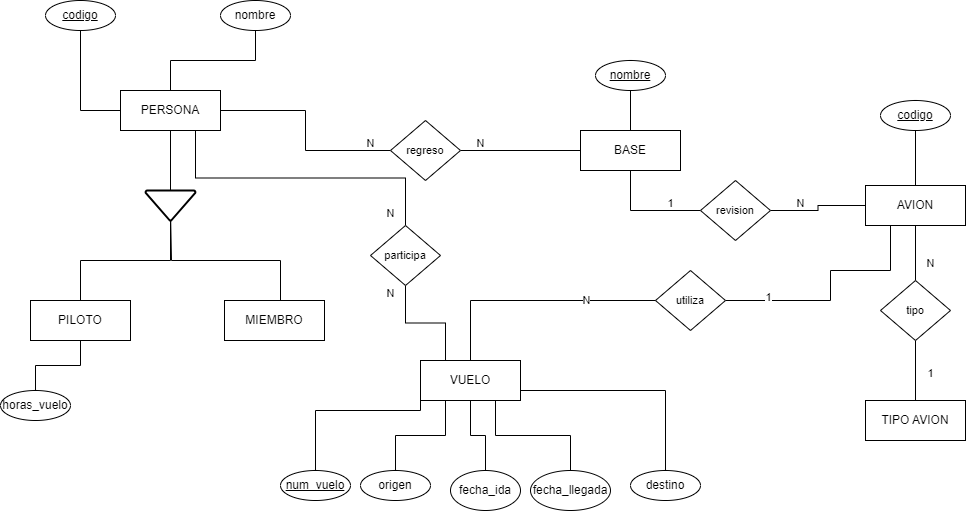

The diagram above was exported from draw.io. Its source (the exported page's mxGraphModel, read from the mxfile embedded in the PNG):
<mxGraphModel dx="1434" dy="738" grid="1" gridSize="10" guides="1" tooltips="1" connect="1" arrows="1" fold="1" page="1" pageScale="1" pageWidth="827" pageHeight="1169" math="0" shadow="0">
  <root>
    <mxCell id="0" />
    <mxCell id="1" parent="0" />
    <mxCell id="8cNiGGyFjjtaueNo4tWh-2" style="edgeStyle=orthogonalEdgeStyle;rounded=0;orthogonalLoop=1;jettySize=auto;html=1;endArrow=none;endFill=0;" edge="1" parent="1" source="8cNiGGyFjjtaueNo4tWh-4">
      <mxGeometry relative="1" as="geometry">
        <mxPoint x="260" y="230" as="targetPoint" />
        <Array as="points">
          <mxPoint x="370" y="280" />
          <mxPoint x="261" y="280" />
        </Array>
      </mxGeometry>
    </mxCell>
    <mxCell id="8cNiGGyFjjtaueNo4tWh-4" value="MIEMBRO" style="whiteSpace=wrap;html=1;align=center;" vertex="1" parent="1">
      <mxGeometry x="314" y="320" width="100" height="40" as="geometry" />
    </mxCell>
    <mxCell id="8cNiGGyFjjtaueNo4tWh-6" value="PILOTO" style="whiteSpace=wrap;html=1;align=center;" vertex="1" parent="1">
      <mxGeometry x="120" y="320" width="100" height="40" as="geometry" />
    </mxCell>
    <mxCell id="8cNiGGyFjjtaueNo4tWh-47" style="edgeStyle=orthogonalEdgeStyle;shape=connector;rounded=0;orthogonalLoop=1;jettySize=auto;html=1;exitX=0.5;exitY=0;exitDx=0;exitDy=0;entryX=0.5;entryY=1;entryDx=0;entryDy=0;labelBackgroundColor=default;strokeColor=default;align=center;verticalAlign=middle;fontFamily=Helvetica;fontSize=11;fontColor=default;endArrow=none;endFill=0;" edge="1" parent="1" source="8cNiGGyFjjtaueNo4tWh-7" target="8cNiGGyFjjtaueNo4tWh-46">
      <mxGeometry relative="1" as="geometry" />
    </mxCell>
    <mxCell id="8cNiGGyFjjtaueNo4tWh-62" style="edgeStyle=orthogonalEdgeStyle;shape=connector;rounded=0;orthogonalLoop=1;jettySize=auto;html=1;exitX=0.5;exitY=1;exitDx=0;exitDy=0;entryX=0;entryY=0.5;entryDx=0;entryDy=0;labelBackgroundColor=default;strokeColor=default;align=center;verticalAlign=middle;fontFamily=Helvetica;fontSize=11;fontColor=default;endArrow=none;endFill=0;" edge="1" parent="1" source="8cNiGGyFjjtaueNo4tWh-7" target="8cNiGGyFjjtaueNo4tWh-61">
      <mxGeometry relative="1" as="geometry" />
    </mxCell>
    <mxCell id="8cNiGGyFjjtaueNo4tWh-7" value="BASE" style="whiteSpace=wrap;html=1;align=center;" vertex="1" parent="1">
      <mxGeometry x="670" y="150" width="100" height="40" as="geometry" />
    </mxCell>
    <mxCell id="8cNiGGyFjjtaueNo4tWh-8" style="edgeStyle=orthogonalEdgeStyle;rounded=0;orthogonalLoop=1;jettySize=auto;html=1;exitX=0.5;exitY=1;exitDx=0;exitDy=0;endArrow=none;endFill=0;" edge="1" parent="1" source="8cNiGGyFjjtaueNo4tWh-11" target="8cNiGGyFjjtaueNo4tWh-12">
      <mxGeometry relative="1" as="geometry" />
    </mxCell>
    <mxCell id="8cNiGGyFjjtaueNo4tWh-9" style="edgeStyle=orthogonalEdgeStyle;shape=connector;rounded=0;orthogonalLoop=1;jettySize=auto;html=1;exitX=1;exitY=0.5;exitDx=0;exitDy=0;entryX=0;entryY=0.5;entryDx=0;entryDy=0;labelBackgroundColor=default;strokeColor=default;align=center;verticalAlign=middle;fontFamily=Helvetica;fontSize=11;fontColor=default;endArrow=none;endFill=0;" edge="1" parent="1" source="8cNiGGyFjjtaueNo4tWh-11" target="8cNiGGyFjjtaueNo4tWh-27">
      <mxGeometry relative="1" as="geometry" />
    </mxCell>
    <mxCell id="8cNiGGyFjjtaueNo4tWh-71" style="edgeStyle=orthogonalEdgeStyle;shape=connector;rounded=0;orthogonalLoop=1;jettySize=auto;html=1;exitX=0.75;exitY=1;exitDx=0;exitDy=0;labelBackgroundColor=default;strokeColor=default;align=center;verticalAlign=middle;fontFamily=Helvetica;fontSize=11;fontColor=default;endArrow=none;endFill=0;entryX=0.5;entryY=0;entryDx=0;entryDy=0;" edge="1" parent="1" source="8cNiGGyFjjtaueNo4tWh-11" target="8cNiGGyFjjtaueNo4tWh-72">
      <mxGeometry relative="1" as="geometry">
        <mxPoint x="500" y="280" as="targetPoint" />
      </mxGeometry>
    </mxCell>
    <mxCell id="8cNiGGyFjjtaueNo4tWh-11" value="PERSONA" style="whiteSpace=wrap;html=1;align=center;" vertex="1" parent="1">
      <mxGeometry x="210" y="110" width="100" height="40" as="geometry" />
    </mxCell>
    <mxCell id="8cNiGGyFjjtaueNo4tWh-12" value="" style="strokeWidth=2;html=1;shape=mxgraph.flowchart.merge_or_storage;whiteSpace=wrap;" vertex="1" parent="1">
      <mxGeometry x="235" y="210" width="50" height="30" as="geometry" />
    </mxCell>
    <mxCell id="8cNiGGyFjjtaueNo4tWh-13" style="edgeStyle=orthogonalEdgeStyle;rounded=0;orthogonalLoop=1;jettySize=auto;html=1;exitX=0.5;exitY=0;exitDx=0;exitDy=0;entryX=0.5;entryY=1;entryDx=0;entryDy=0;entryPerimeter=0;endArrow=none;endFill=0;" edge="1" parent="1" source="8cNiGGyFjjtaueNo4tWh-6" target="8cNiGGyFjjtaueNo4tWh-12">
      <mxGeometry relative="1" as="geometry" />
    </mxCell>
    <mxCell id="8cNiGGyFjjtaueNo4tWh-20" value="" style="edgeStyle=orthogonalEdgeStyle;rounded=0;orthogonalLoop=1;jettySize=auto;html=1;endArrow=none;endFill=0;" edge="1" parent="1" source="8cNiGGyFjjtaueNo4tWh-21" target="8cNiGGyFjjtaueNo4tWh-11">
      <mxGeometry relative="1" as="geometry" />
    </mxCell>
    <mxCell id="8cNiGGyFjjtaueNo4tWh-21" value="nombre" style="ellipse;whiteSpace=wrap;html=1;" vertex="1" parent="1">
      <mxGeometry x="310" y="20" width="70" height="30" as="geometry" />
    </mxCell>
    <mxCell id="8cNiGGyFjjtaueNo4tWh-22" style="edgeStyle=orthogonalEdgeStyle;rounded=0;orthogonalLoop=1;jettySize=auto;html=1;exitX=0.5;exitY=1;exitDx=0;exitDy=0;entryX=0;entryY=0.5;entryDx=0;entryDy=0;endArrow=none;endFill=0;" edge="1" parent="1" source="8cNiGGyFjjtaueNo4tWh-23" target="8cNiGGyFjjtaueNo4tWh-11">
      <mxGeometry relative="1" as="geometry" />
    </mxCell>
    <mxCell id="8cNiGGyFjjtaueNo4tWh-23" value="&lt;u&gt;codigo&lt;/u&gt;" style="ellipse;whiteSpace=wrap;html=1;" vertex="1" parent="1">
      <mxGeometry x="135" y="20" width="70" height="30" as="geometry" />
    </mxCell>
    <mxCell id="8cNiGGyFjjtaueNo4tWh-26" style="edgeStyle=orthogonalEdgeStyle;shape=connector;rounded=0;orthogonalLoop=1;jettySize=auto;html=1;exitX=1;exitY=0.5;exitDx=0;exitDy=0;entryX=0;entryY=0.5;entryDx=0;entryDy=0;labelBackgroundColor=default;strokeColor=default;align=center;verticalAlign=middle;fontFamily=Helvetica;fontSize=11;fontColor=default;endArrow=none;endFill=0;" edge="1" parent="1" source="8cNiGGyFjjtaueNo4tWh-27" target="8cNiGGyFjjtaueNo4tWh-7">
      <mxGeometry relative="1" as="geometry" />
    </mxCell>
    <mxCell id="8cNiGGyFjjtaueNo4tWh-27" value="regreso" style="shape=rhombus;perimeter=rhombusPerimeter;whiteSpace=wrap;html=1;align=center;fontFamily=Helvetica;fontSize=11;fontColor=default;" vertex="1" parent="1">
      <mxGeometry x="480" y="140" width="70" height="60" as="geometry" />
    </mxCell>
    <mxCell id="8cNiGGyFjjtaueNo4tWh-28" value="N" style="text;html=1;align=center;verticalAlign=middle;resizable=0;points=[];autosize=1;strokeColor=none;fillColor=none;fontSize=11;fontFamily=Helvetica;fontColor=default;" vertex="1" parent="1">
      <mxGeometry x="445" y="148" width="30" height="30" as="geometry" />
    </mxCell>
    <mxCell id="8cNiGGyFjjtaueNo4tWh-29" value="N" style="text;html=1;align=center;verticalAlign=middle;resizable=0;points=[];autosize=1;strokeColor=none;fillColor=none;fontSize=11;fontFamily=Helvetica;fontColor=default;" vertex="1" parent="1">
      <mxGeometry x="555" y="148" width="30" height="30" as="geometry" />
    </mxCell>
    <mxCell id="8cNiGGyFjjtaueNo4tWh-33" style="edgeStyle=orthogonalEdgeStyle;shape=connector;rounded=0;orthogonalLoop=1;jettySize=auto;html=1;exitX=0.5;exitY=0;exitDx=0;exitDy=0;entryX=0.5;entryY=1;entryDx=0;entryDy=0;labelBackgroundColor=default;strokeColor=default;align=center;verticalAlign=middle;fontFamily=Helvetica;fontSize=11;fontColor=default;endArrow=none;endFill=0;" edge="1" parent="1" source="8cNiGGyFjjtaueNo4tWh-32" target="8cNiGGyFjjtaueNo4tWh-6">
      <mxGeometry relative="1" as="geometry" />
    </mxCell>
    <mxCell id="8cNiGGyFjjtaueNo4tWh-32" value="horas_vuelo" style="ellipse;whiteSpace=wrap;html=1;" vertex="1" parent="1">
      <mxGeometry x="90" y="410" width="70" height="30" as="geometry" />
    </mxCell>
    <mxCell id="8cNiGGyFjjtaueNo4tWh-35" value="&lt;u&gt;num_vuelo&lt;/u&gt;" style="ellipse;whiteSpace=wrap;html=1;" vertex="1" parent="1">
      <mxGeometry x="370" y="490" width="70" height="30" as="geometry" />
    </mxCell>
    <mxCell id="8cNiGGyFjjtaueNo4tWh-46" value="nombre" style="ellipse;whiteSpace=wrap;html=1;fontStyle=4" vertex="1" parent="1">
      <mxGeometry x="685" y="80" width="70" height="30" as="geometry" />
    </mxCell>
    <mxCell id="8cNiGGyFjjtaueNo4tWh-50" style="edgeStyle=orthogonalEdgeStyle;shape=connector;rounded=0;orthogonalLoop=1;jettySize=auto;html=1;exitX=0.5;exitY=0;exitDx=0;exitDy=0;entryX=0.5;entryY=1;entryDx=0;entryDy=0;labelBackgroundColor=default;strokeColor=default;align=center;verticalAlign=middle;fontFamily=Helvetica;fontSize=11;fontColor=default;endArrow=none;endFill=0;" edge="1" parent="1" source="8cNiGGyFjjtaueNo4tWh-48" target="8cNiGGyFjjtaueNo4tWh-49">
      <mxGeometry relative="1" as="geometry" />
    </mxCell>
    <mxCell id="8cNiGGyFjjtaueNo4tWh-56" style="edgeStyle=orthogonalEdgeStyle;shape=connector;rounded=0;orthogonalLoop=1;jettySize=auto;html=1;exitX=0.5;exitY=1;exitDx=0;exitDy=0;labelBackgroundColor=default;strokeColor=default;align=center;verticalAlign=middle;fontFamily=Helvetica;fontSize=11;fontColor=default;endArrow=none;endFill=0;" edge="1" parent="1" source="8cNiGGyFjjtaueNo4tWh-48" target="8cNiGGyFjjtaueNo4tWh-55">
      <mxGeometry relative="1" as="geometry" />
    </mxCell>
    <mxCell id="8cNiGGyFjjtaueNo4tWh-66" style="edgeStyle=orthogonalEdgeStyle;shape=connector;rounded=0;orthogonalLoop=1;jettySize=auto;html=1;exitX=0.25;exitY=1;exitDx=0;exitDy=0;labelBackgroundColor=default;strokeColor=default;align=center;verticalAlign=middle;fontFamily=Helvetica;fontSize=11;fontColor=default;endArrow=none;endFill=0;entryX=1;entryY=0.5;entryDx=0;entryDy=0;" edge="1" parent="1" source="8cNiGGyFjjtaueNo4tWh-48" target="8cNiGGyFjjtaueNo4tWh-67">
      <mxGeometry relative="1" as="geometry">
        <mxPoint x="890" y="340" as="targetPoint" />
        <Array as="points">
          <mxPoint x="980" y="290" />
          <mxPoint x="920" y="290" />
          <mxPoint x="920" y="320" />
        </Array>
      </mxGeometry>
    </mxCell>
    <mxCell id="8cNiGGyFjjtaueNo4tWh-70" value="1" style="edgeLabel;html=1;align=center;verticalAlign=middle;resizable=0;points=[];fontSize=11;fontFamily=Helvetica;fontColor=default;" vertex="1" connectable="0" parent="8cNiGGyFjjtaueNo4tWh-66">
      <mxGeometry x="0.65" y="-4" relative="1" as="geometry">
        <mxPoint as="offset" />
      </mxGeometry>
    </mxCell>
    <mxCell id="8cNiGGyFjjtaueNo4tWh-48" value="AVION" style="whiteSpace=wrap;html=1;align=center;" vertex="1" parent="1">
      <mxGeometry x="955" y="205" width="100" height="40" as="geometry" />
    </mxCell>
    <mxCell id="8cNiGGyFjjtaueNo4tWh-49" value="codigo" style="ellipse;whiteSpace=wrap;html=1;fontStyle=4" vertex="1" parent="1">
      <mxGeometry x="970" y="120" width="70" height="30" as="geometry" />
    </mxCell>
    <mxCell id="8cNiGGyFjjtaueNo4tWh-51" value="TIPO AVION" style="whiteSpace=wrap;html=1;align=center;" vertex="1" parent="1">
      <mxGeometry x="955" y="420" width="100" height="40" as="geometry" />
    </mxCell>
    <mxCell id="8cNiGGyFjjtaueNo4tWh-52" value="" style="group" vertex="1" connectable="0" parent="1">
      <mxGeometry x="450" y="380" width="340" height="150" as="geometry" />
    </mxCell>
    <mxCell id="8cNiGGyFjjtaueNo4tWh-34" value="VUELO" style="whiteSpace=wrap;html=1;align=center;" vertex="1" parent="8cNiGGyFjjtaueNo4tWh-52">
      <mxGeometry x="60" width="100" height="40" as="geometry" />
    </mxCell>
    <mxCell id="8cNiGGyFjjtaueNo4tWh-41" style="edgeStyle=orthogonalEdgeStyle;shape=connector;rounded=0;orthogonalLoop=1;jettySize=auto;html=1;exitX=0.5;exitY=0;exitDx=0;exitDy=0;entryX=0;entryY=1;entryDx=0;entryDy=0;labelBackgroundColor=default;strokeColor=default;align=center;verticalAlign=middle;fontFamily=Helvetica;fontSize=11;fontColor=default;endArrow=none;endFill=0;" edge="1" parent="8cNiGGyFjjtaueNo4tWh-52" source="8cNiGGyFjjtaueNo4tWh-35" target="8cNiGGyFjjtaueNo4tWh-34">
      <mxGeometry relative="1" as="geometry">
        <Array as="points">
          <mxPoint x="-45" y="50" />
          <mxPoint x="60" y="50" />
        </Array>
      </mxGeometry>
    </mxCell>
    <mxCell id="8cNiGGyFjjtaueNo4tWh-42" style="edgeStyle=orthogonalEdgeStyle;shape=connector;rounded=0;orthogonalLoop=1;jettySize=auto;html=1;exitX=0.5;exitY=0;exitDx=0;exitDy=0;entryX=0.25;entryY=1;entryDx=0;entryDy=0;labelBackgroundColor=default;strokeColor=default;align=center;verticalAlign=middle;fontFamily=Helvetica;fontSize=11;fontColor=default;endArrow=none;endFill=0;" edge="1" parent="8cNiGGyFjjtaueNo4tWh-52" source="8cNiGGyFjjtaueNo4tWh-36" target="8cNiGGyFjjtaueNo4tWh-34">
      <mxGeometry relative="1" as="geometry" />
    </mxCell>
    <mxCell id="8cNiGGyFjjtaueNo4tWh-36" value="origen" style="ellipse;whiteSpace=wrap;html=1;" vertex="1" parent="8cNiGGyFjjtaueNo4tWh-52">
      <mxGeometry y="110" width="70" height="30" as="geometry" />
    </mxCell>
    <mxCell id="8cNiGGyFjjtaueNo4tWh-45" style="edgeStyle=orthogonalEdgeStyle;shape=connector;rounded=0;orthogonalLoop=1;jettySize=auto;html=1;exitX=0.5;exitY=0;exitDx=0;exitDy=0;entryX=1;entryY=0.75;entryDx=0;entryDy=0;labelBackgroundColor=default;strokeColor=default;align=center;verticalAlign=middle;fontFamily=Helvetica;fontSize=11;fontColor=default;endArrow=none;endFill=0;" edge="1" parent="8cNiGGyFjjtaueNo4tWh-52" source="8cNiGGyFjjtaueNo4tWh-37" target="8cNiGGyFjjtaueNo4tWh-34">
      <mxGeometry relative="1" as="geometry" />
    </mxCell>
    <mxCell id="8cNiGGyFjjtaueNo4tWh-37" value="destino" style="ellipse;whiteSpace=wrap;html=1;" vertex="1" parent="8cNiGGyFjjtaueNo4tWh-52">
      <mxGeometry x="270" y="110" width="70" height="30" as="geometry" />
    </mxCell>
    <mxCell id="8cNiGGyFjjtaueNo4tWh-43" style="edgeStyle=orthogonalEdgeStyle;shape=connector;rounded=0;orthogonalLoop=1;jettySize=auto;html=1;exitX=0.5;exitY=0;exitDx=0;exitDy=0;entryX=0.5;entryY=1;entryDx=0;entryDy=0;labelBackgroundColor=default;strokeColor=default;align=center;verticalAlign=middle;fontFamily=Helvetica;fontSize=11;fontColor=default;endArrow=none;endFill=0;" edge="1" parent="8cNiGGyFjjtaueNo4tWh-52" source="8cNiGGyFjjtaueNo4tWh-38" target="8cNiGGyFjjtaueNo4tWh-34">
      <mxGeometry relative="1" as="geometry" />
    </mxCell>
    <mxCell id="8cNiGGyFjjtaueNo4tWh-38" value="fecha_ida" style="ellipse;whiteSpace=wrap;html=1;" vertex="1" parent="8cNiGGyFjjtaueNo4tWh-52">
      <mxGeometry x="90" y="110" width="70" height="40" as="geometry" />
    </mxCell>
    <mxCell id="8cNiGGyFjjtaueNo4tWh-44" style="edgeStyle=orthogonalEdgeStyle;shape=connector;rounded=0;orthogonalLoop=1;jettySize=auto;html=1;exitX=0.5;exitY=0;exitDx=0;exitDy=0;entryX=0.75;entryY=1;entryDx=0;entryDy=0;labelBackgroundColor=default;strokeColor=default;align=center;verticalAlign=middle;fontFamily=Helvetica;fontSize=11;fontColor=default;endArrow=none;endFill=0;" edge="1" parent="8cNiGGyFjjtaueNo4tWh-52" source="8cNiGGyFjjtaueNo4tWh-39" target="8cNiGGyFjjtaueNo4tWh-34">
      <mxGeometry relative="1" as="geometry" />
    </mxCell>
    <mxCell id="8cNiGGyFjjtaueNo4tWh-39" value="fecha_llegada" style="ellipse;whiteSpace=wrap;html=1;" vertex="1" parent="8cNiGGyFjjtaueNo4tWh-52">
      <mxGeometry x="170" y="110" width="80" height="40" as="geometry" />
    </mxCell>
    <mxCell id="8cNiGGyFjjtaueNo4tWh-57" style="edgeStyle=orthogonalEdgeStyle;shape=connector;rounded=0;orthogonalLoop=1;jettySize=auto;html=1;exitX=0.5;exitY=1;exitDx=0;exitDy=0;labelBackgroundColor=default;strokeColor=default;align=center;verticalAlign=middle;fontFamily=Helvetica;fontSize=11;fontColor=default;endArrow=none;endFill=0;" edge="1" parent="1" source="8cNiGGyFjjtaueNo4tWh-55" target="8cNiGGyFjjtaueNo4tWh-51">
      <mxGeometry relative="1" as="geometry" />
    </mxCell>
    <mxCell id="8cNiGGyFjjtaueNo4tWh-55" value="tipo" style="shape=rhombus;perimeter=rhombusPerimeter;whiteSpace=wrap;html=1;align=center;fontFamily=Helvetica;fontSize=11;fontColor=default;" vertex="1" parent="1">
      <mxGeometry x="970" y="300" width="70" height="60" as="geometry" />
    </mxCell>
    <mxCell id="8cNiGGyFjjtaueNo4tWh-58" value="N" style="text;html=1;align=center;verticalAlign=middle;resizable=0;points=[];autosize=1;strokeColor=none;fillColor=none;fontSize=11;fontFamily=Helvetica;fontColor=default;" vertex="1" parent="1">
      <mxGeometry x="1005" y="268" width="30" height="30" as="geometry" />
    </mxCell>
    <mxCell id="8cNiGGyFjjtaueNo4tWh-59" value="1" style="text;html=1;align=center;verticalAlign=middle;resizable=0;points=[];autosize=1;strokeColor=none;fillColor=none;fontSize=11;fontFamily=Helvetica;fontColor=default;" vertex="1" parent="1">
      <mxGeometry x="1005" y="378" width="30" height="30" as="geometry" />
    </mxCell>
    <mxCell id="8cNiGGyFjjtaueNo4tWh-63" style="edgeStyle=orthogonalEdgeStyle;shape=connector;rounded=0;orthogonalLoop=1;jettySize=auto;html=1;exitX=1;exitY=0.5;exitDx=0;exitDy=0;entryX=0;entryY=0.5;entryDx=0;entryDy=0;labelBackgroundColor=default;strokeColor=default;align=center;verticalAlign=middle;fontFamily=Helvetica;fontSize=11;fontColor=default;endArrow=none;endFill=0;" edge="1" parent="1" source="8cNiGGyFjjtaueNo4tWh-61" target="8cNiGGyFjjtaueNo4tWh-48">
      <mxGeometry relative="1" as="geometry" />
    </mxCell>
    <mxCell id="8cNiGGyFjjtaueNo4tWh-61" value="revision" style="shape=rhombus;perimeter=rhombusPerimeter;whiteSpace=wrap;html=1;align=center;fontFamily=Helvetica;fontSize=11;fontColor=default;" vertex="1" parent="1">
      <mxGeometry x="790" y="200" width="70" height="60" as="geometry" />
    </mxCell>
    <mxCell id="8cNiGGyFjjtaueNo4tWh-64" value="1" style="text;html=1;align=center;verticalAlign=middle;resizable=0;points=[];autosize=1;strokeColor=none;fillColor=none;fontSize=11;fontFamily=Helvetica;fontColor=default;" vertex="1" parent="1">
      <mxGeometry x="745" y="208" width="30" height="30" as="geometry" />
    </mxCell>
    <mxCell id="8cNiGGyFjjtaueNo4tWh-65" value="N" style="text;html=1;align=center;verticalAlign=middle;resizable=0;points=[];autosize=1;strokeColor=none;fillColor=none;fontSize=11;fontFamily=Helvetica;fontColor=default;" vertex="1" parent="1">
      <mxGeometry x="875" y="208" width="30" height="30" as="geometry" />
    </mxCell>
    <mxCell id="8cNiGGyFjjtaueNo4tWh-67" value="utiliza" style="shape=rhombus;perimeter=rhombusPerimeter;whiteSpace=wrap;html=1;align=center;fontFamily=Helvetica;fontSize=11;fontColor=default;" vertex="1" parent="1">
      <mxGeometry x="745" y="290" width="70" height="60" as="geometry" />
    </mxCell>
    <mxCell id="8cNiGGyFjjtaueNo4tWh-68" style="edgeStyle=orthogonalEdgeStyle;shape=connector;rounded=0;orthogonalLoop=1;jettySize=auto;html=1;entryX=0;entryY=0.5;entryDx=0;entryDy=0;labelBackgroundColor=default;strokeColor=default;align=center;verticalAlign=middle;fontFamily=Helvetica;fontSize=11;fontColor=default;endArrow=none;endFill=0;" edge="1" parent="1" source="8cNiGGyFjjtaueNo4tWh-34" target="8cNiGGyFjjtaueNo4tWh-67">
      <mxGeometry relative="1" as="geometry">
        <Array as="points">
          <mxPoint x="560" y="320" />
        </Array>
      </mxGeometry>
    </mxCell>
    <mxCell id="8cNiGGyFjjtaueNo4tWh-69" value="N" style="edgeLabel;html=1;align=center;verticalAlign=middle;resizable=0;points=[];fontSize=11;fontFamily=Helvetica;fontColor=default;" vertex="1" connectable="0" parent="8cNiGGyFjjtaueNo4tWh-68">
      <mxGeometry x="0.4286" y="1" relative="1" as="geometry">
        <mxPoint as="offset" />
      </mxGeometry>
    </mxCell>
    <mxCell id="8cNiGGyFjjtaueNo4tWh-74" style="edgeStyle=orthogonalEdgeStyle;shape=connector;rounded=0;orthogonalLoop=1;jettySize=auto;html=1;exitX=0.5;exitY=1;exitDx=0;exitDy=0;entryX=0.25;entryY=0;entryDx=0;entryDy=0;labelBackgroundColor=default;strokeColor=default;align=center;verticalAlign=middle;fontFamily=Helvetica;fontSize=11;fontColor=default;endArrow=none;endFill=0;" edge="1" parent="1" source="8cNiGGyFjjtaueNo4tWh-72" target="8cNiGGyFjjtaueNo4tWh-34">
      <mxGeometry relative="1" as="geometry" />
    </mxCell>
    <mxCell id="8cNiGGyFjjtaueNo4tWh-72" value="participa" style="shape=rhombus;perimeter=rhombusPerimeter;whiteSpace=wrap;html=1;align=center;fontFamily=Helvetica;fontSize=11;fontColor=default;" vertex="1" parent="1">
      <mxGeometry x="460" y="245" width="70" height="60" as="geometry" />
    </mxCell>
    <mxCell id="8cNiGGyFjjtaueNo4tWh-75" value="N" style="text;html=1;align=center;verticalAlign=middle;resizable=0;points=[];autosize=1;strokeColor=none;fillColor=none;fontSize=11;fontFamily=Helvetica;fontColor=default;" vertex="1" parent="1">
      <mxGeometry x="465" y="218" width="30" height="30" as="geometry" />
    </mxCell>
    <mxCell id="8cNiGGyFjjtaueNo4tWh-76" value="N" style="text;html=1;align=center;verticalAlign=middle;resizable=0;points=[];autosize=1;strokeColor=none;fillColor=none;fontSize=11;fontFamily=Helvetica;fontColor=default;" vertex="1" parent="1">
      <mxGeometry x="465" y="298" width="30" height="30" as="geometry" />
    </mxCell>
  </root>
</mxGraphModel>